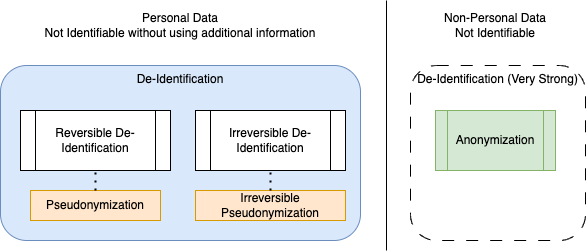

The diagram above was exported from draw.io. Its source (the exported page's mxGraphModel, read from the mxfile embedded in the PNG):
<mxGraphModel dx="666" dy="466" grid="1" gridSize="10" guides="1" tooltips="1" connect="1" arrows="1" fold="1" page="1" pageScale="1" pageWidth="850" pageHeight="1100" math="0" shadow="0">
  <root>
    <mxCell id="0" />
    <mxCell id="1" parent="0" />
    <mxCell id="Whh8B8QUoMx5QqMh04Pi-8" value="De-Identification" style="rounded=1;whiteSpace=wrap;html=1;fillColor=#dae8fc;strokeColor=#6c8ebf;verticalAlign=top;" vertex="1" parent="1">
      <mxGeometry x="80" y="255" width="360" height="175" as="geometry" />
    </mxCell>
    <mxCell id="Whh8B8QUoMx5QqMh04Pi-10" value="Reversible De-Identification" style="shape=process;whiteSpace=wrap;html=1;backgroundOutline=1;" vertex="1" parent="1">
      <mxGeometry x="100" y="300" width="150" height="60" as="geometry" />
    </mxCell>
    <mxCell id="Whh8B8QUoMx5QqMh04Pi-11" value="Irreversible De-Identification" style="shape=process;whiteSpace=wrap;html=1;backgroundOutline=1;" vertex="1" parent="1">
      <mxGeometry x="275" y="300" width="150" height="60" as="geometry" />
    </mxCell>
    <mxCell id="Whh8B8QUoMx5QqMh04Pi-13" value="" style="endArrow=none;html=1;rounded=0;" edge="1" parent="1">
      <mxGeometry width="50" height="50" relative="1" as="geometry">
        <mxPoint x="466" y="440" as="sourcePoint" />
        <mxPoint x="466" y="190" as="targetPoint" />
      </mxGeometry>
    </mxCell>
    <mxCell id="Whh8B8QUoMx5QqMh04Pi-15" value="&lt;div&gt;Personal Data&lt;/div&gt;Not Identifiable without using additional information" style="text;html=1;align=center;verticalAlign=middle;whiteSpace=wrap;rounded=0;" vertex="1" parent="1">
      <mxGeometry x="90" y="200" width="340" height="30" as="geometry" />
    </mxCell>
    <mxCell id="Whh8B8QUoMx5QqMh04Pi-16" value="&lt;div&gt;Non-Personal Data&lt;/div&gt;Not Identifiable" style="text;html=1;align=center;verticalAlign=middle;whiteSpace=wrap;rounded=0;" vertex="1" parent="1">
      <mxGeometry x="485" y="200" width="180" height="30" as="geometry" />
    </mxCell>
    <mxCell id="Whh8B8QUoMx5QqMh04Pi-30" value="De-Identification (Very Strong)" style="rounded=1;whiteSpace=wrap;html=1;verticalAlign=top;dashed=1;dashPattern=12 12;" vertex="1" parent="1">
      <mxGeometry x="490" y="255" width="175" height="175" as="geometry" />
    </mxCell>
    <mxCell id="Whh8B8QUoMx5QqMh04Pi-17" value="Anonymization" style="shape=process;whiteSpace=wrap;html=1;backgroundOutline=1;fillColor=#d5e8d4;strokeColor=#82b366;" vertex="1" parent="1">
      <mxGeometry x="515" y="300" width="120" height="60" as="geometry" />
    </mxCell>
    <mxCell id="Whh8B8QUoMx5QqMh04Pi-31" value="Pseudonymization" style="text;html=1;align=center;verticalAlign=middle;whiteSpace=wrap;rounded=0;fillColor=#ffe6cc;strokeColor=#d79b00;" vertex="1" parent="1">
      <mxGeometry x="110" y="380" width="130" height="30" as="geometry" />
    </mxCell>
    <mxCell id="Whh8B8QUoMx5QqMh04Pi-32" value="Irreversible&lt;div&gt;Pseudonymization&lt;/div&gt;" style="text;html=1;align=center;verticalAlign=middle;whiteSpace=wrap;rounded=0;fillColor=#ffe6cc;strokeColor=#d79b00;" vertex="1" parent="1">
      <mxGeometry x="275" y="380" width="150" height="30" as="geometry" />
    </mxCell>
    <mxCell id="Whh8B8QUoMx5QqMh04Pi-35" value="" style="endArrow=none;dashed=1;html=1;dashPattern=1 3;strokeWidth=2;rounded=0;entryX=0.5;entryY=1;entryDx=0;entryDy=0;exitX=0.5;exitY=0;exitDx=0;exitDy=0;" edge="1" parent="1" source="Whh8B8QUoMx5QqMh04Pi-31" target="Whh8B8QUoMx5QqMh04Pi-10">
      <mxGeometry width="50" height="50" relative="1" as="geometry">
        <mxPoint x="180" y="390" as="sourcePoint" />
        <mxPoint x="410" y="330" as="targetPoint" />
      </mxGeometry>
    </mxCell>
    <mxCell id="Whh8B8QUoMx5QqMh04Pi-39" value="" style="endArrow=none;dashed=1;html=1;dashPattern=1 3;strokeWidth=2;rounded=0;exitX=0.5;exitY=0;exitDx=0;exitDy=0;entryX=0.5;entryY=1;entryDx=0;entryDy=0;" edge="1" parent="1" source="Whh8B8QUoMx5QqMh04Pi-32" target="Whh8B8QUoMx5QqMh04Pi-11">
      <mxGeometry width="50" height="50" relative="1" as="geometry">
        <mxPoint x="360" y="380" as="sourcePoint" />
        <mxPoint x="410" y="330" as="targetPoint" />
      </mxGeometry>
    </mxCell>
  </root>
</mxGraphModel>